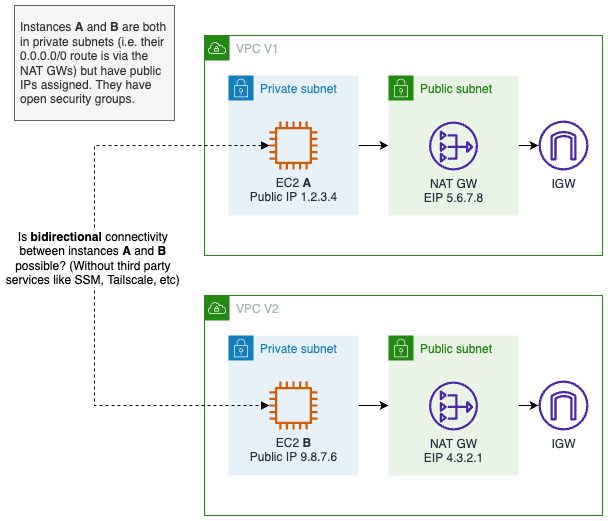

The diagram above was exported from draw.io. Its source (the exported page's mxGraphModel, read from the mxfile embedded in the PNG):
<mxGraphModel dx="1165" dy="1161" grid="1" gridSize="10" guides="1" tooltips="1" connect="1" arrows="1" fold="1" page="1" pageScale="1" pageWidth="827" pageHeight="1169" math="0" shadow="0">
  <root>
    <mxCell id="0" />
    <mxCell id="1" parent="0" />
    <mxCell id="2" value="VPC V1" style="points=[[0,0],[0.25,0],[0.5,0],[0.75,0],[1,0],[1,0.25],[1,0.5],[1,0.75],[1,1],[0.75,1],[0.5,1],[0.25,1],[0,1],[0,0.75],[0,0.5],[0,0.25]];outlineConnect=0;gradientColor=none;html=1;whiteSpace=wrap;fontSize=12;fontStyle=0;container=1;pointerEvents=0;collapsible=0;recursiveResize=0;shape=mxgraph.aws4.group;grIcon=mxgraph.aws4.group_vpc;strokeColor=#248814;fillColor=none;verticalAlign=top;align=left;spacingLeft=30;fontColor=#AAB7B8;dashed=0;" vertex="1" parent="1">
      <mxGeometry x="340" y="105" width="398" height="220" as="geometry" />
    </mxCell>
    <mxCell id="3" style="edgeStyle=orthogonalEdgeStyle;rounded=0;orthogonalLoop=1;jettySize=auto;html=1;" edge="1" parent="2" source="4" target="7">
      <mxGeometry relative="1" as="geometry" />
    </mxCell>
    <mxCell id="4" value="Private subnet" style="points=[[0,0],[0.25,0],[0.5,0],[0.75,0],[1,0],[1,0.25],[1,0.5],[1,0.75],[1,1],[0.75,1],[0.5,1],[0.25,1],[0,1],[0,0.75],[0,0.5],[0,0.25]];outlineConnect=0;gradientColor=none;html=1;whiteSpace=wrap;fontSize=12;fontStyle=0;container=1;pointerEvents=0;collapsible=0;recursiveResize=0;shape=mxgraph.aws4.group;grIcon=mxgraph.aws4.group_security_group;grStroke=0;strokeColor=#147EBA;fillColor=#E6F2F8;verticalAlign=top;align=left;spacingLeft=30;fontColor=#147EBA;dashed=0;" vertex="1" parent="2">
      <mxGeometry x="24" y="40" width="130" height="140" as="geometry" />
    </mxCell>
    <mxCell id="5" value="EC2 &lt;b&gt;A&lt;/b&gt;&lt;br&gt;Public IP 1.2.3.4" style="sketch=0;outlineConnect=0;fontColor=#232F3E;gradientColor=none;fillColor=#D45B07;strokeColor=none;dashed=0;verticalLabelPosition=bottom;verticalAlign=top;align=center;html=1;fontSize=12;fontStyle=0;aspect=fixed;pointerEvents=1;shape=mxgraph.aws4.instance2;" vertex="1" parent="4">
      <mxGeometry x="41" y="46" width="48" height="48" as="geometry" />
    </mxCell>
    <mxCell id="6" style="edgeStyle=orthogonalEdgeStyle;rounded=0;orthogonalLoop=1;jettySize=auto;html=1;" edge="1" parent="2" source="7" target="9">
      <mxGeometry relative="1" as="geometry" />
    </mxCell>
    <mxCell id="7" value="Public subnet" style="points=[[0,0],[0.25,0],[0.5,0],[0.75,0],[1,0],[1,0.25],[1,0.5],[1,0.75],[1,1],[0.75,1],[0.5,1],[0.25,1],[0,1],[0,0.75],[0,0.5],[0,0.25]];outlineConnect=0;gradientColor=none;html=1;whiteSpace=wrap;fontSize=12;fontStyle=0;container=1;pointerEvents=0;collapsible=0;recursiveResize=0;shape=mxgraph.aws4.group;grIcon=mxgraph.aws4.group_security_group;grStroke=0;strokeColor=#248814;fillColor=#E9F3E6;verticalAlign=top;align=left;spacingLeft=30;fontColor=#248814;dashed=0;" vertex="1" parent="2">
      <mxGeometry x="184" y="40" width="130" height="140" as="geometry" />
    </mxCell>
    <mxCell id="8" value="NAT GW&lt;br&gt;EIP 5.6.7.8" style="sketch=0;outlineConnect=0;fontColor=#232F3E;gradientColor=none;fillColor=#4D27AA;strokeColor=none;dashed=0;verticalLabelPosition=bottom;verticalAlign=top;align=center;html=1;fontSize=12;fontStyle=0;aspect=fixed;pointerEvents=1;shape=mxgraph.aws4.nat_gateway;" vertex="1" parent="7">
      <mxGeometry x="40.5" y="46" width="49" height="49" as="geometry" />
    </mxCell>
    <mxCell id="9" value="IGW" style="sketch=0;outlineConnect=0;fontColor=#232F3E;gradientColor=none;fillColor=#4D27AA;strokeColor=none;dashed=0;verticalLabelPosition=bottom;verticalAlign=top;align=center;html=1;fontSize=12;fontStyle=0;aspect=fixed;pointerEvents=1;shape=mxgraph.aws4.internet_gateway;" vertex="1" parent="2">
      <mxGeometry x="334" y="85" width="50" height="50" as="geometry" />
    </mxCell>
    <mxCell id="10" value="VPC V2" style="points=[[0,0],[0.25,0],[0.5,0],[0.75,0],[1,0],[1,0.25],[1,0.5],[1,0.75],[1,1],[0.75,1],[0.5,1],[0.25,1],[0,1],[0,0.75],[0,0.5],[0,0.25]];outlineConnect=0;gradientColor=none;html=1;whiteSpace=wrap;fontSize=12;fontStyle=0;container=1;pointerEvents=0;collapsible=0;recursiveResize=0;shape=mxgraph.aws4.group;grIcon=mxgraph.aws4.group_vpc;strokeColor=#248814;fillColor=none;verticalAlign=top;align=left;spacingLeft=30;fontColor=#AAB7B8;dashed=0;" vertex="1" parent="1">
      <mxGeometry x="340" y="365" width="398" height="220" as="geometry" />
    </mxCell>
    <mxCell id="11" style="edgeStyle=orthogonalEdgeStyle;rounded=0;orthogonalLoop=1;jettySize=auto;html=1;" edge="1" parent="10" source="12" target="15">
      <mxGeometry relative="1" as="geometry" />
    </mxCell>
    <mxCell id="12" value="Private subnet" style="points=[[0,0],[0.25,0],[0.5,0],[0.75,0],[1,0],[1,0.25],[1,0.5],[1,0.75],[1,1],[0.75,1],[0.5,1],[0.25,1],[0,1],[0,0.75],[0,0.5],[0,0.25]];outlineConnect=0;gradientColor=none;html=1;whiteSpace=wrap;fontSize=12;fontStyle=0;container=1;pointerEvents=0;collapsible=0;recursiveResize=0;shape=mxgraph.aws4.group;grIcon=mxgraph.aws4.group_security_group;grStroke=0;strokeColor=#147EBA;fillColor=#E6F2F8;verticalAlign=top;align=left;spacingLeft=30;fontColor=#147EBA;dashed=0;" vertex="1" parent="10">
      <mxGeometry x="24" y="40" width="130" height="140" as="geometry" />
    </mxCell>
    <mxCell id="13" value="EC2 &lt;b&gt;B&lt;/b&gt;&lt;br&gt;Public IP 9.8.7.6" style="sketch=0;outlineConnect=0;fontColor=#232F3E;gradientColor=none;fillColor=#D45B07;strokeColor=none;dashed=0;verticalLabelPosition=bottom;verticalAlign=top;align=center;html=1;fontSize=12;fontStyle=0;aspect=fixed;pointerEvents=1;shape=mxgraph.aws4.instance2;" vertex="1" parent="12">
      <mxGeometry x="41" y="46" width="48" height="48" as="geometry" />
    </mxCell>
    <mxCell id="14" style="edgeStyle=orthogonalEdgeStyle;rounded=0;orthogonalLoop=1;jettySize=auto;html=1;" edge="1" parent="10" source="15" target="17">
      <mxGeometry relative="1" as="geometry" />
    </mxCell>
    <mxCell id="15" value="Public subnet" style="points=[[0,0],[0.25,0],[0.5,0],[0.75,0],[1,0],[1,0.25],[1,0.5],[1,0.75],[1,1],[0.75,1],[0.5,1],[0.25,1],[0,1],[0,0.75],[0,0.5],[0,0.25]];outlineConnect=0;gradientColor=none;html=1;whiteSpace=wrap;fontSize=12;fontStyle=0;container=1;pointerEvents=0;collapsible=0;recursiveResize=0;shape=mxgraph.aws4.group;grIcon=mxgraph.aws4.group_security_group;grStroke=0;strokeColor=#248814;fillColor=#E9F3E6;verticalAlign=top;align=left;spacingLeft=30;fontColor=#248814;dashed=0;" vertex="1" parent="10">
      <mxGeometry x="184" y="40" width="130" height="140" as="geometry" />
    </mxCell>
    <mxCell id="16" value="NAT GW&lt;br&gt;EIP 4.3.2.1" style="sketch=0;outlineConnect=0;fontColor=#232F3E;gradientColor=none;fillColor=#4D27AA;strokeColor=none;dashed=0;verticalLabelPosition=bottom;verticalAlign=top;align=center;html=1;fontSize=12;fontStyle=0;aspect=fixed;pointerEvents=1;shape=mxgraph.aws4.nat_gateway;" vertex="1" parent="15">
      <mxGeometry x="40.5" y="46" width="49" height="49" as="geometry" />
    </mxCell>
    <mxCell id="17" value="IGW" style="sketch=0;outlineConnect=0;fontColor=#232F3E;gradientColor=none;fillColor=#4D27AA;strokeColor=none;dashed=0;verticalLabelPosition=bottom;verticalAlign=top;align=center;html=1;fontSize=12;fontStyle=0;aspect=fixed;pointerEvents=1;shape=mxgraph.aws4.internet_gateway;" vertex="1" parent="10">
      <mxGeometry x="334" y="85" width="50" height="50" as="geometry" />
    </mxCell>
    <mxCell id="18" style="edgeStyle=orthogonalEdgeStyle;rounded=0;orthogonalLoop=1;jettySize=auto;html=1;dashed=1;startArrow=block;startFill=1;endArrow=block;endFill=1;" edge="1" source="5" target="13" parent="1">
      <mxGeometry relative="1" as="geometry">
        <Array as="points">
          <mxPoint x="230" y="215" />
          <mxPoint x="230" y="475" />
        </Array>
      </mxGeometry>
    </mxCell>
    <mxCell id="19" value="Is &lt;b style=&quot;font-size: 12px;&quot;&gt;bidirectional &lt;/b&gt;connectivity &lt;br style=&quot;font-size: 12px;&quot;&gt;between instances &lt;b style=&quot;font-size: 12px;&quot;&gt;A &lt;/b&gt;and &lt;b style=&quot;font-size: 12px;&quot;&gt;B &lt;br style=&quot;font-size: 12px;&quot;&gt;&lt;/b&gt;possible? (Without third party &lt;br style=&quot;font-size: 12px;&quot;&gt;services like SSM, Tailscale, etc)&amp;nbsp;" style="edgeLabel;html=1;align=center;verticalAlign=middle;resizable=0;points=[];fontSize=12;" vertex="1" connectable="0" parent="18">
      <mxGeometry x="-0.059" y="-1" relative="1" as="geometry">
        <mxPoint as="offset" />
      </mxGeometry>
    </mxCell>
    <mxCell id="20" value="Instances &lt;b&gt;A&lt;/b&gt; and &lt;b&gt;B&lt;/b&gt; are both in private subnets (i.e. their 0.0.0.0/0 route is via the NAT GWs) but have public IPs assigned. They have open security groups." style="text;html=1;strokeColor=#666666;fillColor=#f5f5f5;align=left;verticalAlign=middle;whiteSpace=wrap;rounded=0;fontSize=12;fontColor=#333333;perimeterSpacing=0;spacingLeft=2;spacingRight=2;spacing=4;" vertex="1" parent="1">
      <mxGeometry x="150" y="75" width="160" height="115" as="geometry" />
    </mxCell>
  </root>
</mxGraphModel>